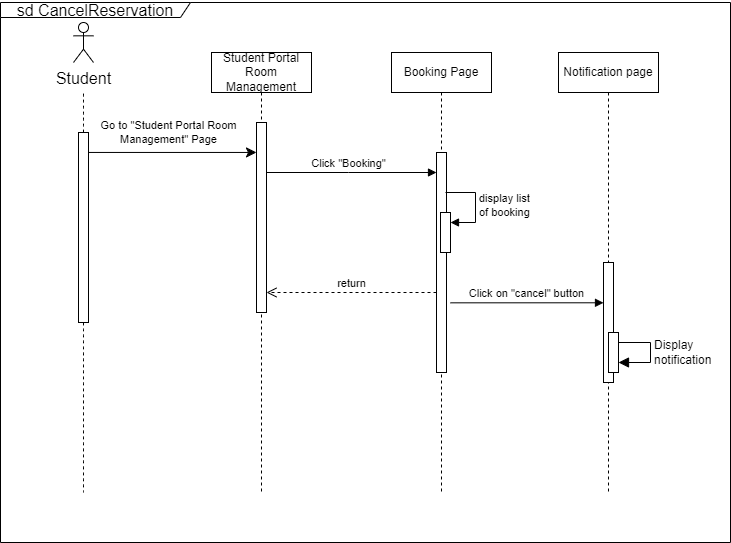

The diagram above was exported from draw.io. Its source (the exported page's mxGraphModel, read from the mxfile embedded in the PNG):
<mxGraphModel dx="1116" dy="594" grid="1" gridSize="10" guides="1" tooltips="1" connect="1" arrows="1" fold="1" page="1" pageScale="1" pageWidth="1169" pageHeight="1654" math="0" shadow="0">
  <root>
    <mxCell id="0" />
    <mxCell id="1" parent="0" />
    <mxCell id="9U24gm9Giuw_ekU0kfGM-1" value="Student Portal Room Management" style="shape=umlLifeline;perimeter=lifelinePerimeter;whiteSpace=wrap;html=1;container=0;dropTarget=0;collapsible=0;recursiveResize=0;outlineConnect=0;portConstraint=eastwest;newEdgeStyle={&quot;edgeStyle&quot;:&quot;elbowEdgeStyle&quot;,&quot;elbow&quot;:&quot;vertical&quot;,&quot;curved&quot;:0,&quot;rounded&quot;:0};" vertex="1" parent="1">
      <mxGeometry x="411" y="190" width="100" height="440" as="geometry" />
    </mxCell>
    <mxCell id="9U24gm9Giuw_ekU0kfGM-2" value="" style="html=1;points=[];perimeter=orthogonalPerimeter;outlineConnect=0;targetShapes=umlLifeline;portConstraint=eastwest;newEdgeStyle={&quot;edgeStyle&quot;:&quot;elbowEdgeStyle&quot;,&quot;elbow&quot;:&quot;vertical&quot;,&quot;curved&quot;:0,&quot;rounded&quot;:0};" vertex="1" parent="9U24gm9Giuw_ekU0kfGM-1">
      <mxGeometry x="45" y="70" width="10" height="190" as="geometry" />
    </mxCell>
    <mxCell id="9U24gm9Giuw_ekU0kfGM-3" value="Booking Page" style="shape=umlLifeline;perimeter=lifelinePerimeter;whiteSpace=wrap;html=1;container=0;dropTarget=0;collapsible=0;recursiveResize=0;outlineConnect=0;portConstraint=eastwest;newEdgeStyle={&quot;edgeStyle&quot;:&quot;elbowEdgeStyle&quot;,&quot;elbow&quot;:&quot;vertical&quot;,&quot;curved&quot;:0,&quot;rounded&quot;:0};" vertex="1" parent="1">
      <mxGeometry x="591" y="190" width="100" height="440" as="geometry" />
    </mxCell>
    <mxCell id="9U24gm9Giuw_ekU0kfGM-4" value="" style="html=1;points=[];perimeter=orthogonalPerimeter;outlineConnect=0;targetShapes=umlLifeline;portConstraint=eastwest;newEdgeStyle={&quot;edgeStyle&quot;:&quot;elbowEdgeStyle&quot;,&quot;elbow&quot;:&quot;vertical&quot;,&quot;curved&quot;:0,&quot;rounded&quot;:0};" vertex="1" parent="9U24gm9Giuw_ekU0kfGM-3">
      <mxGeometry x="45" y="100" width="10" height="220" as="geometry" />
    </mxCell>
    <mxCell id="9U24gm9Giuw_ekU0kfGM-5" value="Click &quot;Booking&quot;" style="html=1;verticalAlign=bottom;endArrow=block;edgeStyle=elbowEdgeStyle;elbow=vertical;curved=0;rounded=0;" edge="1" parent="1" source="9U24gm9Giuw_ekU0kfGM-2" target="9U24gm9Giuw_ekU0kfGM-4">
      <mxGeometry x="-0.0353" relative="1" as="geometry">
        <mxPoint x="566" y="280" as="sourcePoint" />
        <Array as="points">
          <mxPoint x="548" y="310" />
          <mxPoint x="558" y="270" />
        </Array>
        <mxPoint as="offset" />
      </mxGeometry>
    </mxCell>
    <mxCell id="9U24gm9Giuw_ekU0kfGM-6" value="return" style="html=1;verticalAlign=bottom;endArrow=open;dashed=1;endSize=8;edgeStyle=elbowEdgeStyle;elbow=vertical;curved=0;rounded=0;" edge="1" parent="1" source="9U24gm9Giuw_ekU0kfGM-4" target="9U24gm9Giuw_ekU0kfGM-2">
      <mxGeometry relative="1" as="geometry">
        <mxPoint x="566" y="355" as="targetPoint" />
        <Array as="points">
          <mxPoint x="561" y="430" />
        </Array>
      </mxGeometry>
    </mxCell>
    <mxCell id="9U24gm9Giuw_ekU0kfGM-7" value="" style="html=1;points=[];perimeter=orthogonalPerimeter;outlineConnect=0;targetShapes=umlLifeline;portConstraint=eastwest;newEdgeStyle={&quot;edgeStyle&quot;:&quot;elbowEdgeStyle&quot;,&quot;elbow&quot;:&quot;vertical&quot;,&quot;curved&quot;:0,&quot;rounded&quot;:0};" vertex="1" parent="1">
      <mxGeometry x="278" y="270" width="10" height="190" as="geometry" />
    </mxCell>
    <mxCell id="9U24gm9Giuw_ekU0kfGM-8" value="" style="endArrow=none;dashed=1;html=1;rounded=0;fontSize=12;startSize=8;endSize=8;curved=1;exitX=0.5;exitY=1;exitDx=0;exitDy=0;exitPerimeter=0;" edge="1" parent="1" source="9U24gm9Giuw_ekU0kfGM-7">
      <mxGeometry width="50" height="50" relative="1" as="geometry">
        <mxPoint x="288" y="470" as="sourcePoint" />
        <mxPoint x="283" y="630" as="targetPoint" />
        <Array as="points" />
      </mxGeometry>
    </mxCell>
    <mxCell id="9U24gm9Giuw_ekU0kfGM-9" value="" style="endArrow=none;dashed=1;html=1;rounded=0;fontSize=12;startSize=8;endSize=8;curved=1;" edge="1" parent="1" source="9U24gm9Giuw_ekU0kfGM-7">
      <mxGeometry width="50" height="50" relative="1" as="geometry">
        <mxPoint x="278" y="250" as="sourcePoint" />
        <mxPoint x="283" y="230" as="targetPoint" />
      </mxGeometry>
    </mxCell>
    <mxCell id="9U24gm9Giuw_ekU0kfGM-10" value="Student" style="shape=umlActor;verticalLabelPosition=bottom;verticalAlign=top;html=1;outlineConnect=0;fontSize=16;" vertex="1" parent="1">
      <mxGeometry x="273" y="160" width="20" height="40" as="geometry" />
    </mxCell>
    <mxCell id="9U24gm9Giuw_ekU0kfGM-11" value="" style="endArrow=classic;html=1;rounded=0;fontSize=12;startSize=8;endSize=8;curved=1;exitX=1;exitY=0.105;exitDx=0;exitDy=0;exitPerimeter=0;" edge="1" parent="1" source="9U24gm9Giuw_ekU0kfGM-7" target="9U24gm9Giuw_ekU0kfGM-2">
      <mxGeometry width="50" height="50" relative="1" as="geometry">
        <mxPoint x="408" y="480" as="sourcePoint" />
        <mxPoint x="458" y="350" as="targetPoint" />
      </mxGeometry>
    </mxCell>
    <mxCell id="9U24gm9Giuw_ekU0kfGM-12" value="Go to &quot;Student Portal Room &lt;br&gt;Management&quot; Page" style="text;html=1;align=center;verticalAlign=middle;resizable=0;points=[];autosize=1;strokeColor=none;fillColor=none;fontSize=11;" vertex="1" parent="1">
      <mxGeometry x="288" y="250" width="160" height="40" as="geometry" />
    </mxCell>
    <mxCell id="9U24gm9Giuw_ekU0kfGM-13" value="Notification page" style="shape=umlLifeline;perimeter=lifelinePerimeter;whiteSpace=wrap;html=1;container=0;dropTarget=0;collapsible=0;recursiveResize=0;outlineConnect=0;portConstraint=eastwest;newEdgeStyle={&quot;edgeStyle&quot;:&quot;elbowEdgeStyle&quot;,&quot;elbow&quot;:&quot;vertical&quot;,&quot;curved&quot;:0,&quot;rounded&quot;:0};" vertex="1" parent="1">
      <mxGeometry x="758" y="190" width="100" height="440" as="geometry" />
    </mxCell>
    <mxCell id="9U24gm9Giuw_ekU0kfGM-14" value="" style="html=1;points=[];perimeter=orthogonalPerimeter;outlineConnect=0;targetShapes=umlLifeline;portConstraint=eastwest;newEdgeStyle={&quot;edgeStyle&quot;:&quot;elbowEdgeStyle&quot;,&quot;elbow&quot;:&quot;vertical&quot;,&quot;curved&quot;:0,&quot;rounded&quot;:0};" vertex="1" parent="9U24gm9Giuw_ekU0kfGM-13">
      <mxGeometry x="45" y="210" width="10" height="120" as="geometry" />
    </mxCell>
    <mxCell id="9U24gm9Giuw_ekU0kfGM-15" value="" style="html=1;points=[];perimeter=orthogonalPerimeter;outlineConnect=0;targetShapes=umlLifeline;portConstraint=eastwest;newEdgeStyle={&quot;edgeStyle&quot;:&quot;elbowEdgeStyle&quot;,&quot;elbow&quot;:&quot;vertical&quot;,&quot;curved&quot;:0,&quot;rounded&quot;:0};fontSize=16;direction=west;" vertex="1" parent="9U24gm9Giuw_ekU0kfGM-13">
      <mxGeometry x="50" y="280" width="10" height="40" as="geometry" />
    </mxCell>
    <mxCell id="9U24gm9Giuw_ekU0kfGM-16" value="Display&amp;nbsp;&lt;br&gt;notification" style="html=1;align=left;spacingLeft=2;endArrow=block;rounded=0;edgeStyle=orthogonalEdgeStyle;curved=0;rounded=0;fontSize=12;startSize=8;endSize=8;" edge="1" parent="9U24gm9Giuw_ekU0kfGM-13" source="9U24gm9Giuw_ekU0kfGM-15" target="9U24gm9Giuw_ekU0kfGM-15">
      <mxGeometry relative="1" as="geometry">
        <mxPoint x="55" y="310" as="sourcePoint" />
        <Array as="points">
          <mxPoint x="92" y="290" />
          <mxPoint x="92" y="310" />
        </Array>
        <mxPoint as="offset" />
      </mxGeometry>
    </mxCell>
    <mxCell id="9U24gm9Giuw_ekU0kfGM-17" value="sd CancelReservation" style="shape=umlFrame;whiteSpace=wrap;html=1;pointerEvents=0;fontSize=16;width=190;height=15;" vertex="1" parent="1">
      <mxGeometry x="200" y="140" width="730" height="540" as="geometry" />
    </mxCell>
    <mxCell id="9U24gm9Giuw_ekU0kfGM-18" value="" style="html=1;points=[];perimeter=orthogonalPerimeter;outlineConnect=0;targetShapes=umlLifeline;portConstraint=eastwest;newEdgeStyle={&quot;edgeStyle&quot;:&quot;elbowEdgeStyle&quot;,&quot;elbow&quot;:&quot;vertical&quot;,&quot;curved&quot;:0,&quot;rounded&quot;:0};" vertex="1" parent="1">
      <mxGeometry x="640" y="350" width="10" height="40" as="geometry" />
    </mxCell>
    <mxCell id="9U24gm9Giuw_ekU0kfGM-19" value="display list&lt;br&gt;of booking&amp;nbsp;" style="html=1;align=left;spacingLeft=2;endArrow=block;rounded=0;edgeStyle=orthogonalEdgeStyle;curved=0;rounded=0;" edge="1" parent="1" target="9U24gm9Giuw_ekU0kfGM-18">
      <mxGeometry relative="1" as="geometry">
        <mxPoint x="645" y="330" as="sourcePoint" />
        <Array as="points">
          <mxPoint x="675" y="360" />
        </Array>
      </mxGeometry>
    </mxCell>
    <mxCell id="9U24gm9Giuw_ekU0kfGM-20" value="Click on &quot;cancel&quot; button" style="html=1;verticalAlign=bottom;endArrow=block;edgeStyle=elbowEdgeStyle;elbow=vertical;curved=0;rounded=0;" edge="1" parent="1" target="9U24gm9Giuw_ekU0kfGM-14">
      <mxGeometry width="80" relative="1" as="geometry">
        <mxPoint x="650" y="440.33" as="sourcePoint" />
        <mxPoint x="730" y="440.33" as="targetPoint" />
        <Array as="points" />
      </mxGeometry>
    </mxCell>
  </root>
</mxGraphModel>